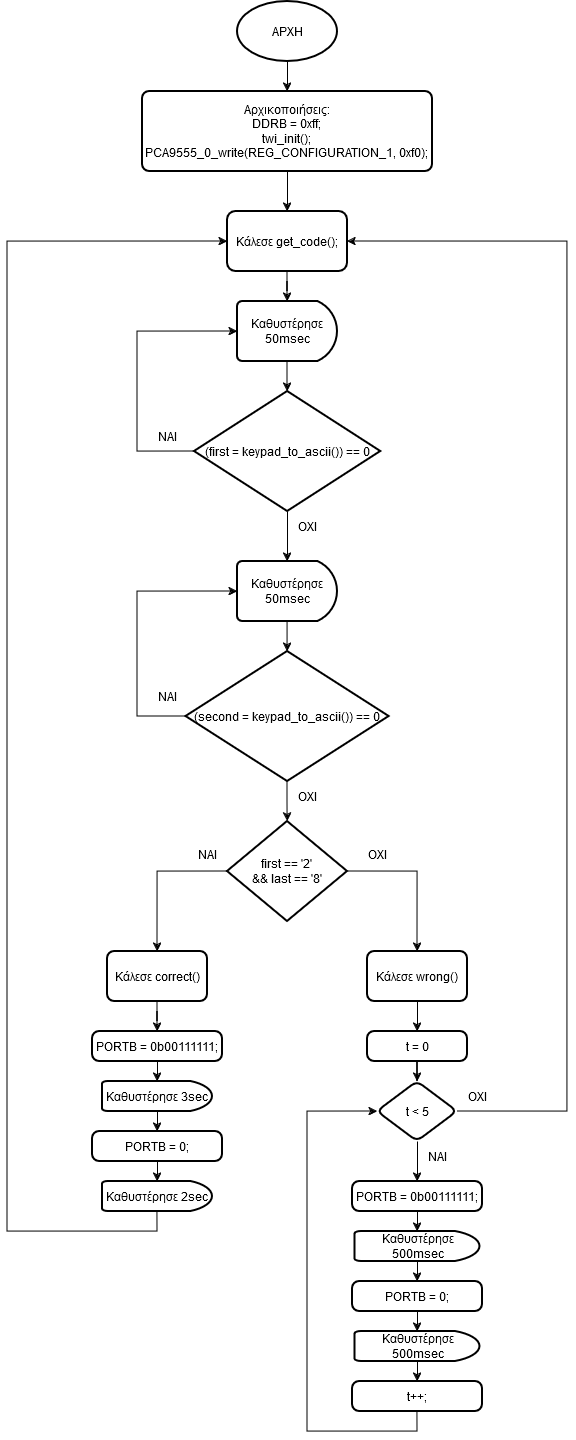

The diagram above was exported from draw.io. Its source (the exported page's mxGraphModel, read from the mxfile embedded in the PNG):
<mxGraphModel dx="1235" dy="633" grid="1" gridSize="10" guides="1" tooltips="1" connect="1" arrows="1" fold="1" page="1" pageScale="1" pageWidth="1169" pageHeight="827" background="none" math="0" shadow="0">
  <root>
    <mxCell id="0" />
    <mxCell id="1" parent="0" />
    <mxCell id="aZdNWpkULtw_uglptp3B-57" style="edgeStyle=orthogonalEdgeStyle;rounded=0;orthogonalLoop=1;jettySize=auto;html=1;exitX=0.5;exitY=1;exitDx=0;exitDy=0;exitPerimeter=0;entryX=0.5;entryY=0;entryDx=0;entryDy=0;" edge="1" parent="1" source="aZdNWpkULtw_uglptp3B-55" target="aZdNWpkULtw_uglptp3B-56">
      <mxGeometry relative="1" as="geometry" />
    </mxCell>
    <mxCell id="aZdNWpkULtw_uglptp3B-55" value="ΑΡΧΗ" style="strokeWidth=2;html=1;shape=mxgraph.flowchart.start_1;whiteSpace=wrap;" vertex="1" parent="1">
      <mxGeometry x="470" y="10" width="100" height="60" as="geometry" />
    </mxCell>
    <mxCell id="aZdNWpkULtw_uglptp3B-60" value="" style="edgeStyle=orthogonalEdgeStyle;rounded=0;orthogonalLoop=1;jettySize=auto;html=1;" edge="1" parent="1" source="aZdNWpkULtw_uglptp3B-56" target="aZdNWpkULtw_uglptp3B-59">
      <mxGeometry relative="1" as="geometry" />
    </mxCell>
    <mxCell id="aZdNWpkULtw_uglptp3B-56" value="Αρχικοποιήσεις:&lt;br&gt;&lt;div&gt;DDRB = 0xff;&lt;/div&gt;&lt;div&gt;twi_init();&lt;/div&gt;&lt;div&gt;PCA9555_0_write(REG_CONFIGURATION_1, 0xf0);&lt;br&gt;&lt;/div&gt;" style="rounded=1;whiteSpace=wrap;html=1;absoluteArcSize=1;arcSize=14;strokeWidth=2;" vertex="1" parent="1">
      <mxGeometry x="375" y="100" width="290" height="80" as="geometry" />
    </mxCell>
    <mxCell id="aZdNWpkULtw_uglptp3B-63" value="" style="edgeStyle=orthogonalEdgeStyle;rounded=0;orthogonalLoop=1;jettySize=auto;html=1;" edge="1" parent="1" source="aZdNWpkULtw_uglptp3B-59" target="aZdNWpkULtw_uglptp3B-61">
      <mxGeometry relative="1" as="geometry" />
    </mxCell>
    <mxCell id="aZdNWpkULtw_uglptp3B-59" value="Κάλεσε get_code();" style="whiteSpace=wrap;html=1;rounded=1;arcSize=14;strokeWidth=2;" vertex="1" parent="1">
      <mxGeometry x="460" y="220" width="120" height="60" as="geometry" />
    </mxCell>
    <mxCell id="aZdNWpkULtw_uglptp3B-65" value="" style="edgeStyle=orthogonalEdgeStyle;rounded=0;orthogonalLoop=1;jettySize=auto;html=1;" edge="1" parent="1" source="aZdNWpkULtw_uglptp3B-61" target="aZdNWpkULtw_uglptp3B-64">
      <mxGeometry relative="1" as="geometry" />
    </mxCell>
    <mxCell id="aZdNWpkULtw_uglptp3B-61" value="Καθυστέρησε 50msec" style="strokeWidth=2;html=1;shape=mxgraph.flowchart.delay;whiteSpace=wrap;" vertex="1" parent="1">
      <mxGeometry x="470" y="310" width="100" height="60" as="geometry" />
    </mxCell>
    <mxCell id="aZdNWpkULtw_uglptp3B-64" value="(first = keypad_to_ascii()) == 0" style="rhombus;whiteSpace=wrap;html=1;strokeWidth=2;" vertex="1" parent="1">
      <mxGeometry x="426.88" y="400" width="186.25" height="120" as="geometry" />
    </mxCell>
    <mxCell id="aZdNWpkULtw_uglptp3B-66" style="edgeStyle=orthogonalEdgeStyle;rounded=0;orthogonalLoop=1;jettySize=auto;html=1;exitX=0;exitY=0.5;exitDx=0;exitDy=0;entryX=0;entryY=0.5;entryDx=0;entryDy=0;entryPerimeter=0;" edge="1" parent="1" source="aZdNWpkULtw_uglptp3B-64" target="aZdNWpkULtw_uglptp3B-61">
      <mxGeometry relative="1" as="geometry">
        <Array as="points">
          <mxPoint x="370" y="460" />
          <mxPoint x="370" y="340" />
        </Array>
      </mxGeometry>
    </mxCell>
    <mxCell id="aZdNWpkULtw_uglptp3B-67" value="ΝΑΙ" style="text;html=1;align=center;verticalAlign=middle;resizable=0;points=[];autosize=1;strokeColor=none;fillColor=none;" vertex="1" parent="1">
      <mxGeometry x="380" y="430" width="40" height="30" as="geometry" />
    </mxCell>
    <mxCell id="aZdNWpkULtw_uglptp3B-71" value="ΟΧΙ" style="text;html=1;align=center;verticalAlign=middle;resizable=0;points=[];autosize=1;strokeColor=none;fillColor=none;" vertex="1" parent="1">
      <mxGeometry x="520" y="520" width="40" height="30" as="geometry" />
    </mxCell>
    <mxCell id="aZdNWpkULtw_uglptp3B-72" value="" style="edgeStyle=orthogonalEdgeStyle;rounded=0;orthogonalLoop=1;jettySize=auto;html=1;" edge="1" parent="1" source="aZdNWpkULtw_uglptp3B-73" target="aZdNWpkULtw_uglptp3B-74">
      <mxGeometry relative="1" as="geometry" />
    </mxCell>
    <mxCell id="aZdNWpkULtw_uglptp3B-73" value="Καθυστέρησε 50msec" style="strokeWidth=2;html=1;shape=mxgraph.flowchart.delay;whiteSpace=wrap;" vertex="1" parent="1">
      <mxGeometry x="470.01" y="570" width="100" height="60" as="geometry" />
    </mxCell>
    <mxCell id="aZdNWpkULtw_uglptp3B-79" value="" style="edgeStyle=orthogonalEdgeStyle;rounded=0;orthogonalLoop=1;jettySize=auto;html=1;" edge="1" parent="1" source="aZdNWpkULtw_uglptp3B-74" target="aZdNWpkULtw_uglptp3B-78">
      <mxGeometry relative="1" as="geometry" />
    </mxCell>
    <mxCell id="aZdNWpkULtw_uglptp3B-74" value="(second = keypad_to_ascii()) == 0" style="rhombus;whiteSpace=wrap;html=1;strokeWidth=2;" vertex="1" parent="1">
      <mxGeometry x="418.44" y="660" width="203.12" height="130" as="geometry" />
    </mxCell>
    <mxCell id="aZdNWpkULtw_uglptp3B-75" style="edgeStyle=orthogonalEdgeStyle;rounded=0;orthogonalLoop=1;jettySize=auto;html=1;exitX=0;exitY=0.5;exitDx=0;exitDy=0;entryX=0;entryY=0.5;entryDx=0;entryDy=0;entryPerimeter=0;" edge="1" parent="1" source="aZdNWpkULtw_uglptp3B-74" target="aZdNWpkULtw_uglptp3B-73">
      <mxGeometry relative="1" as="geometry">
        <Array as="points">
          <mxPoint x="370" y="725" />
          <mxPoint x="370" y="600" />
        </Array>
      </mxGeometry>
    </mxCell>
    <mxCell id="aZdNWpkULtw_uglptp3B-76" value="ΝΑΙ" style="text;html=1;align=center;verticalAlign=middle;resizable=0;points=[];autosize=1;strokeColor=none;fillColor=none;" vertex="1" parent="1">
      <mxGeometry x="380" y="690" width="40" height="30" as="geometry" />
    </mxCell>
    <mxCell id="aZdNWpkULtw_uglptp3B-77" style="edgeStyle=orthogonalEdgeStyle;rounded=0;orthogonalLoop=1;jettySize=auto;html=1;exitX=0.5;exitY=1;exitDx=0;exitDy=0;entryX=0.5;entryY=0;entryDx=0;entryDy=0;entryPerimeter=0;" edge="1" parent="1" source="aZdNWpkULtw_uglptp3B-64" target="aZdNWpkULtw_uglptp3B-73">
      <mxGeometry relative="1" as="geometry" />
    </mxCell>
    <mxCell id="aZdNWpkULtw_uglptp3B-83" style="edgeStyle=orthogonalEdgeStyle;rounded=0;orthogonalLoop=1;jettySize=auto;html=1;exitX=0;exitY=0.5;exitDx=0;exitDy=0;exitPerimeter=0;entryX=0.5;entryY=0;entryDx=0;entryDy=0;" edge="1" parent="1" source="aZdNWpkULtw_uglptp3B-78" target="aZdNWpkULtw_uglptp3B-82">
      <mxGeometry relative="1" as="geometry" />
    </mxCell>
    <mxCell id="aZdNWpkULtw_uglptp3B-86" style="edgeStyle=orthogonalEdgeStyle;rounded=0;orthogonalLoop=1;jettySize=auto;html=1;exitX=1;exitY=0.5;exitDx=0;exitDy=0;exitPerimeter=0;entryX=0.5;entryY=0;entryDx=0;entryDy=0;" edge="1" parent="1" source="aZdNWpkULtw_uglptp3B-78" target="aZdNWpkULtw_uglptp3B-85">
      <mxGeometry relative="1" as="geometry" />
    </mxCell>
    <mxCell id="aZdNWpkULtw_uglptp3B-78" value="first == '2'&lt;br&gt;&amp;amp;&amp;amp; last == '8'" style="strokeWidth=2;html=1;shape=mxgraph.flowchart.decision;whiteSpace=wrap;" vertex="1" parent="1">
      <mxGeometry x="460" y="830" width="120" height="100" as="geometry" />
    </mxCell>
    <mxCell id="aZdNWpkULtw_uglptp3B-80" value="OXI" style="text;html=1;align=center;verticalAlign=middle;resizable=0;points=[];autosize=1;strokeColor=none;fillColor=none;" vertex="1" parent="1">
      <mxGeometry x="520" y="790" width="40" height="30" as="geometry" />
    </mxCell>
    <mxCell id="aZdNWpkULtw_uglptp3B-89" value="" style="edgeStyle=orthogonalEdgeStyle;rounded=0;orthogonalLoop=1;jettySize=auto;html=1;" edge="1" parent="1" source="aZdNWpkULtw_uglptp3B-82" target="aZdNWpkULtw_uglptp3B-88">
      <mxGeometry relative="1" as="geometry" />
    </mxCell>
    <mxCell id="aZdNWpkULtw_uglptp3B-82" value="Κάλεσε correct()" style="rounded=1;whiteSpace=wrap;html=1;absoluteArcSize=1;arcSize=14;strokeWidth=2;" vertex="1" parent="1">
      <mxGeometry x="340" y="960" width="100" height="50" as="geometry" />
    </mxCell>
    <mxCell id="aZdNWpkULtw_uglptp3B-84" value="ΝΑΙ" style="text;html=1;align=center;verticalAlign=middle;resizable=0;points=[];autosize=1;strokeColor=none;fillColor=none;" vertex="1" parent="1">
      <mxGeometry x="420" y="848" width="40" height="30" as="geometry" />
    </mxCell>
    <mxCell id="aZdNWpkULtw_uglptp3B-97" style="edgeStyle=orthogonalEdgeStyle;rounded=0;orthogonalLoop=1;jettySize=auto;html=1;exitX=0.5;exitY=1;exitDx=0;exitDy=0;entryX=0.5;entryY=0;entryDx=0;entryDy=0;" edge="1" parent="1" source="aZdNWpkULtw_uglptp3B-85" target="aZdNWpkULtw_uglptp3B-96">
      <mxGeometry relative="1" as="geometry" />
    </mxCell>
    <mxCell id="aZdNWpkULtw_uglptp3B-85" value="Κάλεσε wrong()" style="rounded=1;whiteSpace=wrap;html=1;absoluteArcSize=1;arcSize=14;strokeWidth=2;" vertex="1" parent="1">
      <mxGeometry x="600" y="960" width="100" height="50" as="geometry" />
    </mxCell>
    <mxCell id="aZdNWpkULtw_uglptp3B-87" value="ΟΧΙ" style="text;html=1;align=center;verticalAlign=middle;resizable=0;points=[];autosize=1;strokeColor=none;fillColor=none;" vertex="1" parent="1">
      <mxGeometry x="590" y="848" width="40" height="30" as="geometry" />
    </mxCell>
    <mxCell id="aZdNWpkULtw_uglptp3B-88" value="PORTB = 0b00111111;" style="rounded=1;whiteSpace=wrap;html=1;absoluteArcSize=1;arcSize=14;strokeWidth=2;" vertex="1" parent="1">
      <mxGeometry x="325" y="1040" width="130" height="30" as="geometry" />
    </mxCell>
    <mxCell id="aZdNWpkULtw_uglptp3B-95" style="edgeStyle=orthogonalEdgeStyle;rounded=0;orthogonalLoop=1;jettySize=auto;html=1;exitX=0.5;exitY=1;exitDx=0;exitDy=0;exitPerimeter=0;entryX=0.5;entryY=0;entryDx=0;entryDy=0;" edge="1" parent="1" source="aZdNWpkULtw_uglptp3B-90" target="aZdNWpkULtw_uglptp3B-92">
      <mxGeometry relative="1" as="geometry" />
    </mxCell>
    <mxCell id="aZdNWpkULtw_uglptp3B-90" value="Καθυστέρησε 3sec" style="strokeWidth=2;html=1;shape=mxgraph.flowchart.delay;whiteSpace=wrap;" vertex="1" parent="1">
      <mxGeometry x="335" y="1090" width="110" height="30" as="geometry" />
    </mxCell>
    <mxCell id="aZdNWpkULtw_uglptp3B-91" style="edgeStyle=orthogonalEdgeStyle;rounded=0;orthogonalLoop=1;jettySize=auto;html=1;exitX=0.5;exitY=1;exitDx=0;exitDy=0;entryX=0.5;entryY=0;entryDx=0;entryDy=0;entryPerimeter=0;" edge="1" parent="1" source="aZdNWpkULtw_uglptp3B-88" target="aZdNWpkULtw_uglptp3B-90">
      <mxGeometry relative="1" as="geometry" />
    </mxCell>
    <mxCell id="aZdNWpkULtw_uglptp3B-92" value="PORTB = 0;" style="rounded=1;whiteSpace=wrap;html=1;absoluteArcSize=1;arcSize=14;strokeWidth=2;" vertex="1" parent="1">
      <mxGeometry x="325" y="1140" width="130" height="30" as="geometry" />
    </mxCell>
    <mxCell id="aZdNWpkULtw_uglptp3B-117" style="edgeStyle=orthogonalEdgeStyle;rounded=0;orthogonalLoop=1;jettySize=auto;html=1;exitX=0.5;exitY=1;exitDx=0;exitDy=0;exitPerimeter=0;entryX=0;entryY=0.5;entryDx=0;entryDy=0;" edge="1" parent="1" source="aZdNWpkULtw_uglptp3B-93" target="aZdNWpkULtw_uglptp3B-59">
      <mxGeometry relative="1" as="geometry">
        <Array as="points">
          <mxPoint x="390" y="1240" />
          <mxPoint x="240" y="1240" />
          <mxPoint x="240" y="250" />
        </Array>
      </mxGeometry>
    </mxCell>
    <mxCell id="aZdNWpkULtw_uglptp3B-93" value="Καθυστέρησε 2sec" style="strokeWidth=2;html=1;shape=mxgraph.flowchart.delay;whiteSpace=wrap;" vertex="1" parent="1">
      <mxGeometry x="335" y="1190" width="110" height="30" as="geometry" />
    </mxCell>
    <mxCell id="aZdNWpkULtw_uglptp3B-94" style="edgeStyle=orthogonalEdgeStyle;rounded=0;orthogonalLoop=1;jettySize=auto;html=1;exitX=0.5;exitY=1;exitDx=0;exitDy=0;entryX=0.5;entryY=0;entryDx=0;entryDy=0;entryPerimeter=0;" edge="1" parent="1" source="aZdNWpkULtw_uglptp3B-92" target="aZdNWpkULtw_uglptp3B-93">
      <mxGeometry relative="1" as="geometry" />
    </mxCell>
    <mxCell id="aZdNWpkULtw_uglptp3B-99" value="" style="edgeStyle=orthogonalEdgeStyle;rounded=0;orthogonalLoop=1;jettySize=auto;html=1;" edge="1" parent="1" source="aZdNWpkULtw_uglptp3B-96" target="aZdNWpkULtw_uglptp3B-98">
      <mxGeometry relative="1" as="geometry" />
    </mxCell>
    <mxCell id="aZdNWpkULtw_uglptp3B-96" value="&lt;div&gt;t = 0&lt;/div&gt;" style="rounded=1;whiteSpace=wrap;html=1;absoluteArcSize=1;arcSize=14;strokeWidth=2;" vertex="1" parent="1">
      <mxGeometry x="600" y="1040" width="100" height="30" as="geometry" />
    </mxCell>
    <mxCell id="aZdNWpkULtw_uglptp3B-112" style="edgeStyle=orthogonalEdgeStyle;rounded=0;orthogonalLoop=1;jettySize=auto;html=1;exitX=0.5;exitY=1;exitDx=0;exitDy=0;entryX=0.5;entryY=0;entryDx=0;entryDy=0;" edge="1" parent="1" source="aZdNWpkULtw_uglptp3B-98" target="aZdNWpkULtw_uglptp3B-102">
      <mxGeometry relative="1" as="geometry" />
    </mxCell>
    <mxCell id="aZdNWpkULtw_uglptp3B-115" style="edgeStyle=orthogonalEdgeStyle;rounded=0;orthogonalLoop=1;jettySize=auto;html=1;exitX=1;exitY=0.5;exitDx=0;exitDy=0;entryX=1;entryY=0.5;entryDx=0;entryDy=0;" edge="1" parent="1" source="aZdNWpkULtw_uglptp3B-98" target="aZdNWpkULtw_uglptp3B-59">
      <mxGeometry relative="1" as="geometry">
        <Array as="points">
          <mxPoint x="800" y="1120" />
          <mxPoint x="800" y="250" />
        </Array>
      </mxGeometry>
    </mxCell>
    <mxCell id="aZdNWpkULtw_uglptp3B-98" value="t &amp;lt; 5" style="rhombus;whiteSpace=wrap;html=1;rounded=1;arcSize=14;strokeWidth=2;" vertex="1" parent="1">
      <mxGeometry x="610" y="1090" width="80" height="60" as="geometry" />
    </mxCell>
    <mxCell id="aZdNWpkULtw_uglptp3B-102" value="PORTB = 0b00111111;" style="rounded=1;whiteSpace=wrap;html=1;absoluteArcSize=1;arcSize=14;strokeWidth=2;" vertex="1" parent="1">
      <mxGeometry x="585" y="1190" width="130" height="30" as="geometry" />
    </mxCell>
    <mxCell id="aZdNWpkULtw_uglptp3B-103" style="edgeStyle=orthogonalEdgeStyle;rounded=0;orthogonalLoop=1;jettySize=auto;html=1;exitX=0.5;exitY=1;exitDx=0;exitDy=0;exitPerimeter=0;entryX=0.5;entryY=0;entryDx=0;entryDy=0;" edge="1" parent="1" source="aZdNWpkULtw_uglptp3B-104" target="aZdNWpkULtw_uglptp3B-106">
      <mxGeometry relative="1" as="geometry" />
    </mxCell>
    <mxCell id="aZdNWpkULtw_uglptp3B-104" value="Καθυστέρησε 500msec" style="strokeWidth=2;html=1;shape=mxgraph.flowchart.delay;whiteSpace=wrap;" vertex="1" parent="1">
      <mxGeometry x="587.5" y="1240" width="125" height="30" as="geometry" />
    </mxCell>
    <mxCell id="aZdNWpkULtw_uglptp3B-105" style="edgeStyle=orthogonalEdgeStyle;rounded=0;orthogonalLoop=1;jettySize=auto;html=1;exitX=0.5;exitY=1;exitDx=0;exitDy=0;entryX=0.5;entryY=0;entryDx=0;entryDy=0;entryPerimeter=0;" edge="1" parent="1" source="aZdNWpkULtw_uglptp3B-102" target="aZdNWpkULtw_uglptp3B-104">
      <mxGeometry relative="1" as="geometry" />
    </mxCell>
    <mxCell id="aZdNWpkULtw_uglptp3B-106" value="PORTB = 0;" style="rounded=1;whiteSpace=wrap;html=1;absoluteArcSize=1;arcSize=14;strokeWidth=2;" vertex="1" parent="1">
      <mxGeometry x="585" y="1290" width="130" height="30" as="geometry" />
    </mxCell>
    <mxCell id="aZdNWpkULtw_uglptp3B-119" style="edgeStyle=orthogonalEdgeStyle;rounded=0;orthogonalLoop=1;jettySize=auto;html=1;exitX=0.5;exitY=1;exitDx=0;exitDy=0;exitPerimeter=0;entryX=0.5;entryY=0;entryDx=0;entryDy=0;" edge="1" parent="1" source="aZdNWpkULtw_uglptp3B-107" target="aZdNWpkULtw_uglptp3B-118">
      <mxGeometry relative="1" as="geometry" />
    </mxCell>
    <mxCell id="aZdNWpkULtw_uglptp3B-107" value="Καθυστέρησε 500msec" style="strokeWidth=2;html=1;shape=mxgraph.flowchart.delay;whiteSpace=wrap;" vertex="1" parent="1">
      <mxGeometry x="587.5" y="1340" width="125" height="30" as="geometry" />
    </mxCell>
    <mxCell id="aZdNWpkULtw_uglptp3B-108" style="edgeStyle=orthogonalEdgeStyle;rounded=0;orthogonalLoop=1;jettySize=auto;html=1;exitX=0.5;exitY=1;exitDx=0;exitDy=0;entryX=0.5;entryY=0;entryDx=0;entryDy=0;entryPerimeter=0;" edge="1" parent="1" source="aZdNWpkULtw_uglptp3B-106" target="aZdNWpkULtw_uglptp3B-107">
      <mxGeometry relative="1" as="geometry" />
    </mxCell>
    <mxCell id="aZdNWpkULtw_uglptp3B-114" value="NAI" style="text;html=1;align=center;verticalAlign=middle;resizable=0;points=[];autosize=1;strokeColor=none;fillColor=none;" vertex="1" parent="1">
      <mxGeometry x="650" y="1150" width="40" height="30" as="geometry" />
    </mxCell>
    <mxCell id="aZdNWpkULtw_uglptp3B-116" value="ΟΧΙ" style="text;html=1;align=center;verticalAlign=middle;resizable=0;points=[];autosize=1;strokeColor=none;fillColor=none;" vertex="1" parent="1">
      <mxGeometry x="690" y="1090" width="40" height="30" as="geometry" />
    </mxCell>
    <mxCell id="aZdNWpkULtw_uglptp3B-120" style="edgeStyle=orthogonalEdgeStyle;rounded=0;orthogonalLoop=1;jettySize=auto;html=1;exitX=0.5;exitY=1;exitDx=0;exitDy=0;entryX=0;entryY=0.5;entryDx=0;entryDy=0;" edge="1" parent="1" source="aZdNWpkULtw_uglptp3B-118" target="aZdNWpkULtw_uglptp3B-98">
      <mxGeometry relative="1" as="geometry">
        <Array as="points">
          <mxPoint x="650" y="1440" />
          <mxPoint x="540" y="1440" />
          <mxPoint x="540" y="1120" />
        </Array>
      </mxGeometry>
    </mxCell>
    <mxCell id="aZdNWpkULtw_uglptp3B-118" value="t++;" style="rounded=1;whiteSpace=wrap;html=1;absoluteArcSize=1;arcSize=14;strokeWidth=2;" vertex="1" parent="1">
      <mxGeometry x="585" y="1390" width="130" height="30" as="geometry" />
    </mxCell>
  </root>
</mxGraphModel>